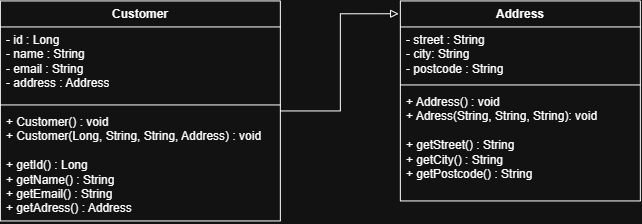

The diagram above was exported from draw.io. Its source (the exported page's mxGraphModel, read from the mxfile embedded in the PNG):
<mxGraphModel dx="1438" dy="323" grid="1" gridSize="10" guides="1" tooltips="1" connect="1" arrows="1" fold="1" page="1" pageScale="1" pageWidth="850" pageHeight="1100" math="0" shadow="0">
  <root>
    <mxCell id="0" />
    <mxCell id="1" parent="0" />
    <mxCell id="KcNGvqa9KYX8vetZLTux-1" parent="1" style="swimlane;fontStyle=1;align=center;verticalAlign=top;childLayout=stackLayout;horizontal=1;startSize=26;horizontalStack=0;resizeParent=1;resizeParentMax=0;resizeLast=0;collapsible=1;marginBottom=0;whiteSpace=wrap;html=1;" value="Address" vertex="1">
      <mxGeometry height="200" width="240" x="190" y="111" as="geometry" />
    </mxCell>
    <mxCell id="KcNGvqa9KYX8vetZLTux-2" parent="KcNGvqa9KYX8vetZLTux-1" style="text;strokeColor=none;fillColor=none;align=left;verticalAlign=top;spacingLeft=4;spacingRight=4;overflow=hidden;rotatable=0;points=[[0,0.5],[1,0.5]];portConstraint=eastwest;whiteSpace=wrap;html=1;" value="- street : String&lt;div&gt;- city: String&lt;/div&gt;&lt;div&gt;- postcode : String&lt;/div&gt;" vertex="1">
      <mxGeometry height="54" width="240" y="26" as="geometry" />
    </mxCell>
    <mxCell id="KcNGvqa9KYX8vetZLTux-3" parent="KcNGvqa9KYX8vetZLTux-1" style="line;strokeWidth=1;fillColor=none;align=left;verticalAlign=middle;spacingTop=-1;spacingLeft=3;spacingRight=3;rotatable=0;labelPosition=right;points=[];portConstraint=eastwest;strokeColor=inherit;" value="" vertex="1">
      <mxGeometry height="8" width="240" y="80" as="geometry" />
    </mxCell>
    <mxCell id="KcNGvqa9KYX8vetZLTux-4" parent="KcNGvqa9KYX8vetZLTux-1" style="text;strokeColor=none;fillColor=none;align=left;verticalAlign=top;spacingLeft=4;spacingRight=4;overflow=hidden;rotatable=0;points=[[0,0.5],[1,0.5]];portConstraint=eastwest;whiteSpace=wrap;html=1;" value="+ Address() : void&lt;div&gt;+ Adress(String, String, String): void&lt;/div&gt;&lt;div&gt;&lt;br&gt;&lt;/div&gt;&lt;div&gt;+ getStreet() : String&lt;/div&gt;&lt;div&gt;+ getCity() : String&lt;/div&gt;&lt;div&gt;+ getPostcode() : String&lt;/div&gt;" vertex="1">
      <mxGeometry height="112" width="240" y="88" as="geometry" />
    </mxCell>
    <mxCell id="KcNGvqa9KYX8vetZLTux-5" parent="1" style="swimlane;fontStyle=1;align=center;verticalAlign=top;childLayout=stackLayout;horizontal=1;startSize=26;horizontalStack=0;resizeParent=1;resizeParentMax=0;resizeLast=0;collapsible=1;marginBottom=0;whiteSpace=wrap;html=1;" value="Customer" vertex="1">
      <mxGeometry height="220" width="280" x="-210" y="111" as="geometry" />
    </mxCell>
    <mxCell id="KcNGvqa9KYX8vetZLTux-6" parent="KcNGvqa9KYX8vetZLTux-5" style="text;strokeColor=none;fillColor=none;align=left;verticalAlign=top;spacingLeft=4;spacingRight=4;overflow=hidden;rotatable=0;points=[[0,0.5],[1,0.5]];portConstraint=eastwest;whiteSpace=wrap;html=1;" value="- id : Long&lt;div&gt;- name : String&lt;/div&gt;&lt;div&gt;- email : String&lt;/div&gt;&lt;div&gt;- address : Address&lt;/div&gt;" vertex="1">
      <mxGeometry height="74" width="280" y="26" as="geometry" />
    </mxCell>
    <mxCell id="KcNGvqa9KYX8vetZLTux-7" parent="KcNGvqa9KYX8vetZLTux-5" style="line;strokeWidth=1;fillColor=none;align=left;verticalAlign=middle;spacingTop=-1;spacingLeft=3;spacingRight=3;rotatable=0;labelPosition=right;points=[];portConstraint=eastwest;strokeColor=inherit;" value="" vertex="1">
      <mxGeometry height="8" width="280" y="100" as="geometry" />
    </mxCell>
    <mxCell id="KcNGvqa9KYX8vetZLTux-8" parent="KcNGvqa9KYX8vetZLTux-5" style="text;strokeColor=none;fillColor=none;align=left;verticalAlign=top;spacingLeft=4;spacingRight=4;overflow=hidden;rotatable=0;points=[[0,0.5],[1,0.5]];portConstraint=eastwest;whiteSpace=wrap;html=1;" value="+ Customer() : void&lt;div&gt;+ Customer(Long, String, String, Address) : void&lt;/div&gt;&lt;div&gt;&lt;br&gt;&lt;/div&gt;&lt;div&gt;+ getId() : Long&lt;/div&gt;&lt;div&gt;+ getName() : String&lt;/div&gt;&lt;div&gt;+ getEmail() : String&lt;/div&gt;&lt;div&gt;+ getAdress() : Address&lt;/div&gt;" vertex="1">
      <mxGeometry height="112" width="280" y="108" as="geometry" />
    </mxCell>
    <mxCell id="KcNGvqa9KYX8vetZLTux-9" edge="1" parent="1" source="KcNGvqa9KYX8vetZLTux-5" style="edgeStyle=orthogonalEdgeStyle;rounded=0;orthogonalLoop=1;jettySize=auto;html=1;exitX=1;exitY=0.5;exitDx=0;exitDy=0;entryX=-0.007;entryY=0.064;entryDx=0;entryDy=0;entryPerimeter=0;endArrow=block;endFill=0;" target="KcNGvqa9KYX8vetZLTux-1">
      <mxGeometry relative="1" as="geometry" />
    </mxCell>
  </root>
</mxGraphModel>